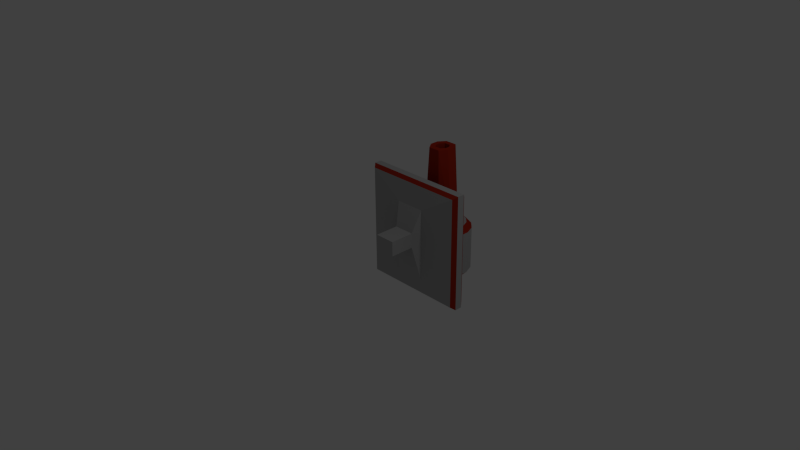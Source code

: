 # Source: RedSentry.blend  (saved by Blender 2.72.0; exported with 4.5.12 LTS)
import bpy
from mathutils import Matrix  # noqa: F401  (used for matrix-valued properties, if any)

bpy.ops.wm.read_factory_settings(use_empty=True)
scene = bpy.context.scene
scene.name = 'Scene'

# ---- collections
col_collection_1 = bpy.data.collections.new('Collection 1'); scene.collection.children.link(col_collection_1)

# ---- materials (node trees are filled in below, after node groups)
mat_redgun = bpy.data.materials.new('RedGun')
mat_redgun.alpha_threshold = 0.0
mat_redgun.use_transparent_shadow = False
mat_redgun.diffuse_color = (0.3757, 0.02512, 0.009708, 1.0)
mat_redgun.roughness = 0.5
mat_redgun.line_color = (0.0, 0.0, 0.0, 1.0)
mat_platform = bpy.data.materials.new('Platform')
mat_platform.alpha_threshold = 0.0
mat_platform.use_transparent_shadow = False
mat_platform.diffuse_color = (0.4385, 0.4385, 0.4385, 1.0)
mat_platform.roughness = 0.5
mat_redmetal = bpy.data.materials.new('RedMetal')
mat_redmetal.alpha_threshold = 0.0
mat_redmetal.use_transparent_shadow = False
mat_redmetal.diffuse_color = (0.03741, 0.008624, 0.005534, 1.0)
mat_redmetal.roughness = 0.5

# ---- material node trees

# ---- world
world_world = bpy.data.worlds.new('World'); scene.world = world_world
world_world.color = (0.05088, 0.05088, 0.05088)
world_world.use_sun_shadow = False
world_world.sun_shadow_jitter_overblur = 0.0
world_world.cycles.sampling_method = 'MANUAL'
world_world.cycles.sample_map_resolution = 256

# ---- cameras
cam_camera = bpy.data.cameras.new('Camera')
cam_camera.clip_end = 100.0
cam_camera.lens = 35.0
cam_camera.sensor_width = 32.0
cam_camera.sensor_height = 18.0
cam_camera.ortho_scale = 7.314
cam_camera.dof.focus_distance = 0.0
cam_camera.dof.aperture_fstop = 128.0

# ---- lights
light_lamp = bpy.data.lights.new('Lamp', 'POINT')
light_lamp.transmission_factor = 0.0
light_lamp.cutoff_distance = 30.0
light_lamp.energy = 100.0
light_lamp.shadow_buffer_clip_start = 1.001
light_lamp.shadow_soft_size = 0.1
light_lamp.shadow_maximum_resolution = 0.006
light_lamp.use_absolute_resolution = True
light_lamp.cycles.use_multiple_importance_sampling = False

# ---- meshes
me_cube = bpy.data.meshes.new('Cube')
me_cube.from_pydata([(-0.1449, 0.1938, 0.1571), (-0.1461, 0.1938, -0.05227), (0.1454, 0.1938, -0.05393), (0.1466, 0.1938, 0.1555), (-0.722, 0.8961, 0.7754), (-0.7655, 0.8414, 0.8304), (-0.773, 0.8414, -0.8195), (-0.729, 0.8961, -0.7652), (0.7655, 0.8414, -0.8304), (0.722, 0.8961, -0.7754), (0.729, 0.8961, 0.7652), (0.773, 0.8414, 0.8195), (-0.7655, 0.7392, 0.8304), (-0.715, 0.6845, 0.7886), (-0.7221, 0.6845, -0.7785), (-0.773, 0.7392, -0.8195), (0.715, 0.6845, -0.7886), (0.7655, 0.7392, -0.8304), (0.773, 0.7392, 0.8195), (0.7221, 0.6845, 0.7785), (0.05561, 1.33, 1.151), (0.09594, 1.274, 1.15), (-0.07636, 1.274, 1.151), (-0.03603, 1.33, 1.151), (0.09594, 1.208, 1.15), (0.05561, 1.152, 1.151), (-0.03603, 1.152, 1.151), (-0.07636, 1.208, 1.151), (-0.521, 0.8961, 0.1862), (-0.3627, 0.9689, 0.1037), (-0.526, 0.8961, -0.7013), (0.5189, 0.8961, -0.7072), (0.3647, 0.9689, 0.09961), (0.5239, 0.8961, 0.1803), (-0.1312, 1.055, 0.1024), (-0.2476, 1.171, 0.1031), (-0.3408, 0.9854, 0.1036), (0.2496, 1.171, 0.1003), (0.1332, 1.055, 0.1009), (0.3428, 0.9854, 0.09974), (-0.2476, 1.311, 0.1031), (-0.1312, 1.427, 0.1024), (0.1332, 1.427, 0.1009), (0.2496, 1.311, 0.1003), (-0.1461, 1.181, 1.152), (-0.07309, 1.08, 1.151), (0.09267, 1.08, 1.15), (0.1656, 1.181, 1.15), (-0.07309, 1.402, 1.151), (-0.1461, 1.301, 1.152), (0.1656, 1.301, 1.15), (0.09267, 1.402, 1.15), (0.05481, 1.33, 1.01), (0.09514, 1.274, 1.01), (-0.07716, 1.274, 1.011), (-0.03682, 1.33, 1.011), (0.09514, 1.208, 1.01), (0.05481, 1.152, 1.01), (-0.03682, 1.152, 1.011), (-0.07716, 1.208, 1.011), (-0.2078, 0.6456, 0.4781), (-0.1449, 0.5383, 0.1571), (-0.1461, 0.5383, -0.05227), (-0.2137, 0.6456, -0.5574), (0.1454, 0.5383, -0.05393), (0.2073, 0.6456, -0.5598), (0.2132, 0.6456, 0.4757), (0.1466, 0.5383, 0.1555), (-0.464, 0.9689, -0.5765), (-0.362, 0.9689, -0.6797), (0.3551, 0.9689, -0.6838), (0.4583, 0.9689, -0.5817), (-0.464, 1.276, -0.5765), (-0.362, 1.255, -0.6797), (-0.4044, 1.42, -0.5768), (-0.3179, 1.362, -0.68), (-0.298, 1.526, -0.5774), (-0.2404, 1.439, -0.6804), (-0.154, 1.586, -0.5782), (-0.1342, 1.483, -0.681), (0.1483, 1.586, -0.58), (0.1273, 1.483, -0.6825), (0.2923, 1.526, -0.5808), (0.2336, 1.439, -0.6831), (0.3987, 1.42, -0.5814), (0.3111, 1.362, -0.6835), (0.4583, 1.276, -0.5817), (0.3551, 1.255, -0.6838), (-0.3867, 0.9689, 0.1039), (-0.4606, 0.9689, 0.03083), (0.4618, 0.9689, 0.02559), (0.3887, 0.9689, 0.09948), (-0.1506, 1.586, 0.02907), (-0.1355, 1.512, 0.1025), (-0.2525, 1.464, 0.1031), (-0.2946, 1.526, 0.02988), (-0.4009, 1.42, 0.03049), (-0.3382, 1.378, 0.1036), (-0.3867, 1.261, 0.1039), (-0.4606, 1.276, 0.03083), (0.4618, 1.276, 0.02559), (0.3887, 1.261, 0.09948), (0.3403, 1.378, 0.09975), (0.4021, 1.42, 0.02593), (0.2957, 1.526, 0.02653), (0.2545, 1.464, 0.1002), (0.1375, 1.512, 0.1009), (0.1517, 1.586, 0.02735)], [], [(0, 1, 2, 3), (18, 17, 8, 11), (60, 66, 19, 13), (65, 63, 14, 16), (66, 65, 16, 19), (0, 61, 62, 1), (17, 15, 6, 8), (15, 12, 5, 6), (12, 18, 11, 5), (63, 60, 13, 14), (4, 7, 6, 5), (5, 11, 10, 4), (7, 9, 8, 6), (9, 10, 11, 8), (2, 64, 67, 3), (12, 15, 14, 13), (13, 19, 18, 12), (15, 17, 16, 14), (17, 18, 19, 16), (1, 62, 64, 2), (90, 91, 33), (37, 43, 50, 47), (10, 9, 31, 33), (9, 7, 30, 31), (82, 104, 103, 84), (29, 32, 39, 38, 34, 36), (90, 71, 86, 100), (4, 10, 33, 28), (24, 21, 53, 56), (51, 48, 23, 20), (68, 89, 99, 72), (70, 71, 31), (70, 69, 73, 75, 77, 79, 81, 83, 85, 87), (92, 107, 80, 78), (7, 4, 28, 30), (95, 76, 74, 96), (31, 71, 90, 33), (100, 86, 84, 103), (40, 35, 44, 49), (28, 89, 68, 30), (92, 78, 76, 95), (72, 99, 96, 74), (80, 107, 104, 82), (42, 41, 48, 51), (34, 35, 36), (37, 38, 39), (48, 41, 40, 49), (34, 45, 44, 35), (46, 38, 37, 47), (42, 51, 50, 43), (34, 38, 46, 45), (47, 50, 21, 24), (49, 44, 27, 22), (45, 46, 25, 26), (50, 51, 20, 21), (46, 47, 24, 25), (44, 45, 26, 27), (48, 49, 22, 23), (59, 58, 57, 56, 53, 52, 55, 54), (26, 25, 57, 58), (22, 27, 59, 54), (20, 23, 55, 52), (25, 24, 56, 57), (27, 26, 58, 59), (23, 22, 54, 55), (21, 20, 52, 53), (60, 63, 62, 61), (61, 67, 66, 60), (63, 65, 64, 62), (65, 66, 67, 64), (61, 0, 3, 67), (30, 69, 70, 31), (79, 77, 76, 78), (75, 73, 72, 74), (83, 81, 80, 82), (87, 85, 84, 86), (77, 75, 74, 76), (81, 79, 78, 80), (73, 69, 68, 72), (86, 71, 70, 87), (82, 84, 85, 83), (88, 89, 28), (32, 29, 88, 28, 33, 91), (92, 95, 94, 93), (96, 99, 98, 97), (100, 103, 102, 101), (104, 107, 106, 105), (107, 92, 93, 106), (95, 96, 97, 94), (88, 98, 99, 89), (105, 102, 103, 104), (101, 91, 90, 100), (101, 102, 105, 106, 93, 94, 97, 98, 88, 29, 36, 35, 40, 41, 42, 43, 37, 39, 32, 91), (68, 69, 30)])
me_cube.polygons.foreach_set('material_index', [1, 1, 1, 1, 1, 1, 1, 1, 1, 1, 0, 0, 0, 0, 1, 0, 0, 0, 0, 1, 0, 0, 1, 1, 1, 1, 1, 1, 0, 0, 1, 0, 1, 1, 1, 1, 0, 1, 0, 0, 1, 1, 1, 0, 1, 1, 0, 0, 0, 0, 0, 0, 0, 0, 0, 0, 0, 0, 2, 0, 0, 0, 0, 0, 0, 0, 1, 1, 1, 1, 1, 0, 0, 0, 0, 0, 0, 0, 0, 0, 0, 0, 0, 0, 0, 0, 0, 0, 0, 0, 0, 0, 1, 0])
me_cube.materials.append(mat_redgun)
me_cube.materials.append(mat_platform)
me_cube.materials.append(mat_redmetal)
me_cube.use_remesh_preserve_volume = False
me_cube.use_remesh_preserve_attributes = False
me_cube.use_mirror_vertex_groups = False
me_cube.update()

# ---- objects
ob_sentry = bpy.data.objects.new('Sentry', me_cube)
ob_lamp = bpy.data.objects.new('Lamp', light_lamp)
ob_camera = bpy.data.objects.new('Camera', cam_camera)

# ---- transforms, parenting, visibility, modifiers, constraints
ob_sentry.location = (0.0, 0.0, 0.0)
ob_sentry.lock_rotations_4d = False
ob_sentry.empty_display_type = 'ARROWS'
ob_sentry.lineart.crease_threshold = 0.0
ob_lamp.location = (4.076, 1.005, 5.904)
ob_lamp.rotation_euler = (0.6503, 0.05522, 1.866)
ob_lamp.lock_rotations_4d = False
ob_lamp.empty_display_type = 'ARROWS'
ob_lamp.color = (0.0, 0.0, 0.0, 0.0)
ob_lamp.lineart.crease_threshold = 0.0
ob_camera.location = (7.481, -6.508, 5.344)
ob_camera.rotation_euler = (1.109, 0.01082, 0.8149)
ob_camera.lock_rotations_4d = False
ob_camera.empty_display_type = 'ARROWS'
ob_camera.color = (0.0, 0.0, 0.0, 0.0)
ob_camera.display_type = 'WIRE'
ob_camera.lineart.crease_threshold = 0.0

# ---- collection membership
col_collection_1.objects.link(ob_sentry)
col_collection_1.objects.link(ob_lamp)
col_collection_1.objects.link(ob_camera)

# ---- scene / render settings (as saved in the file)
scene.camera = ob_camera
scene.frame_start = 1; scene.frame_end = 250; scene.frame_set(1)
scene.render.engine = 'BLENDER_EEVEE_NEXT'
scene.render.resolution_percentage = 50
scene.render.dither_intensity = 0.0
scene.cycles.use_denoising = False
scene.cycles.samples = 10
scene.cycles.sampling_pattern = 'TABULATED_SOBOL'
scene.cycles.light_sampling_threshold = 0.0
scene.cycles.use_adaptive_sampling = False
scene.cycles.use_light_tree = False
scene.cycles.blur_glossy = 0.0
scene.cycles.pixel_filter_type = 'GAUSSIAN'
scene.cycles.sample_clamp_indirect = 0.0
scene.view_settings.view_transform = 'Standard'
bpy.context.view_layer.update()
